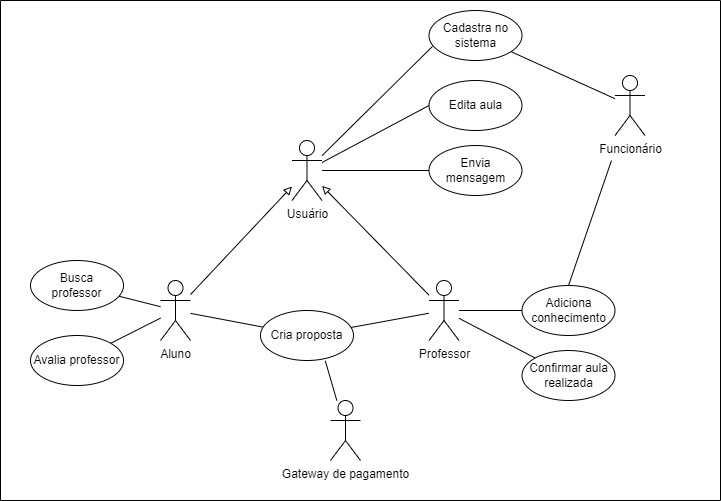

The diagram above was exported from draw.io. Its source (the exported page's mxGraphModel, read from the mxfile embedded in the PNG):
<mxGraphModel dx="1038" dy="649" grid="1" gridSize="10" guides="1" tooltips="1" connect="1" arrows="1" fold="1" page="1" pageScale="1" pageWidth="827" pageHeight="1169" math="0" shadow="0">
  <root>
    <mxCell id="0" />
    <mxCell id="P7x1aAG1uEEq-M2bQLBf-53" value="Camada sem nome" parent="0" />
    <mxCell id="WYN5qQTcpSI_1NOBr5pN-5" value="" style="swimlane;startSize=0;" parent="P7x1aAG1uEEq-M2bQLBf-53" vertex="1">
      <mxGeometry x="40" y="300" width="720" height="500" as="geometry" />
    </mxCell>
    <mxCell id="1" parent="0" />
    <mxCell id="P7x1aAG1uEEq-M2bQLBf-37" style="edgeStyle=none;rounded=0;orthogonalLoop=1;jettySize=auto;html=1;endArrow=none;endFill=0;" parent="1" source="P7x1aAG1uEEq-M2bQLBf-4" target="WYN5qQTcpSI_1NOBr5pN-2" edge="1">
      <mxGeometry relative="1" as="geometry">
        <mxPoint x="467.08808432663636" y="775.6362832755435" as="targetPoint" />
      </mxGeometry>
    </mxCell>
    <mxCell id="P7x1aAG1uEEq-M2bQLBf-48" style="edgeStyle=none;rounded=0;orthogonalLoop=1;jettySize=auto;html=1;endArrow=none;endFill=0;" parent="1" source="P7x1aAG1uEEq-M2bQLBf-4" edge="1">
      <mxGeometry relative="1" as="geometry">
        <mxPoint x="302.6788104861555" y="626.6371775736936" as="targetPoint" />
      </mxGeometry>
    </mxCell>
    <mxCell id="P7x1aAG1uEEq-M2bQLBf-52" style="edgeStyle=none;rounded=0;orthogonalLoop=1;jettySize=auto;html=1;endArrow=block;endFill=0;" parent="1" source="P7x1aAG1uEEq-M2bQLBf-4" target="P7x1aAG1uEEq-M2bQLBf-21" edge="1">
      <mxGeometry relative="1" as="geometry" />
    </mxCell>
    <mxCell id="jHCxIXiJjiFrRTbHyKds-3" style="rounded=0;orthogonalLoop=1;jettySize=auto;html=1;endArrow=none;endFill=0;" parent="1" source="P7x1aAG1uEEq-M2bQLBf-4" target="WYN5qQTcpSI_1NOBr5pN-3" edge="1">
      <mxGeometry relative="1" as="geometry">
        <mxPoint x="233" y="644" as="sourcePoint" />
        <mxPoint x="252.5429999999999" y="721.6500000000001" as="targetPoint" />
      </mxGeometry>
    </mxCell>
    <mxCell id="P7x1aAG1uEEq-M2bQLBf-4" value="Aluno" style="shape=umlActor;verticalLabelPosition=bottom;verticalAlign=top;html=1;outlineConnect=0;" parent="1" vertex="1">
      <mxGeometry x="200" y="580" width="30" height="60" as="geometry" />
    </mxCell>
    <mxCell id="P7x1aAG1uEEq-M2bQLBf-38" style="edgeStyle=none;rounded=0;orthogonalLoop=1;jettySize=auto;html=1;endArrow=none;endFill=0;" parent="1" source="P7x1aAG1uEEq-M2bQLBf-9" target="P7x1aAG1uEEq-M2bQLBf-23" edge="1">
      <mxGeometry relative="1" as="geometry" />
    </mxCell>
    <mxCell id="P7x1aAG1uEEq-M2bQLBf-39" style="edgeStyle=none;rounded=0;orthogonalLoop=1;jettySize=auto;html=1;endArrow=none;endFill=0;" parent="1" source="P7x1aAG1uEEq-M2bQLBf-9" target="P7x1aAG1uEEq-M2bQLBf-14" edge="1">
      <mxGeometry relative="1" as="geometry" />
    </mxCell>
    <mxCell id="P7x1aAG1uEEq-M2bQLBf-40" style="edgeStyle=none;rounded=0;orthogonalLoop=1;jettySize=auto;html=1;endArrow=none;endFill=0;" parent="1" source="P7x1aAG1uEEq-M2bQLBf-9" edge="1">
      <mxGeometry relative="1" as="geometry">
        <mxPoint x="390.5327629860317" y="626.9648242726221" as="targetPoint" />
      </mxGeometry>
    </mxCell>
    <mxCell id="P7x1aAG1uEEq-M2bQLBf-51" style="edgeStyle=none;rounded=0;orthogonalLoop=1;jettySize=auto;html=1;endArrow=block;endFill=0;" parent="1" source="P7x1aAG1uEEq-M2bQLBf-9" target="P7x1aAG1uEEq-M2bQLBf-21" edge="1">
      <mxGeometry relative="1" as="geometry" />
    </mxCell>
    <mxCell id="P7x1aAG1uEEq-M2bQLBf-9" value="Professor" style="shape=umlActor;verticalLabelPosition=bottom;verticalAlign=top;html=1;outlineConnect=0;" parent="1" vertex="1">
      <mxGeometry x="468.5" y="580" width="30" height="60" as="geometry" />
    </mxCell>
    <mxCell id="P7x1aAG1uEEq-M2bQLBf-47" style="edgeStyle=none;rounded=0;orthogonalLoop=1;jettySize=auto;html=1;endArrow=none;endFill=0;entryX=0.697;entryY=1.008;entryDx=0;entryDy=0;entryPerimeter=0;" parent="1" source="P7x1aAG1uEEq-M2bQLBf-10" target="WYN5qQTcpSI_1NOBr5pN-1" edge="1">
      <mxGeometry relative="1" as="geometry">
        <mxPoint x="346.5" y="660" as="targetPoint" />
      </mxGeometry>
    </mxCell>
    <mxCell id="P7x1aAG1uEEq-M2bQLBf-10" value="Gateway de pagamento" style="shape=umlActor;verticalLabelPosition=bottom;verticalAlign=top;html=1;outlineConnect=0;" parent="1" vertex="1">
      <mxGeometry x="370" y="700" width="30" height="60" as="geometry" />
    </mxCell>
    <mxCell id="P7x1aAG1uEEq-M2bQLBf-46" style="edgeStyle=none;rounded=0;orthogonalLoop=1;jettySize=auto;html=1;endArrow=none;endFill=0;" parent="1" source="P7x1aAG1uEEq-M2bQLBf-11" target="P7x1aAG1uEEq-M2bQLBf-13" edge="1">
      <mxGeometry relative="1" as="geometry" />
    </mxCell>
    <mxCell id="P7x1aAG1uEEq-M2bQLBf-50" style="edgeStyle=none;rounded=0;orthogonalLoop=1;jettySize=auto;html=1;entryX=0.5;entryY=0;entryDx=0;entryDy=0;endArrow=none;endFill=0;" parent="1" target="P7x1aAG1uEEq-M2bQLBf-14" edge="1">
      <mxGeometry relative="1" as="geometry">
        <mxPoint x="651" y="460" as="sourcePoint" />
      </mxGeometry>
    </mxCell>
    <mxCell id="P7x1aAG1uEEq-M2bQLBf-11" value="Funcionário" style="shape=umlActor;verticalLabelPosition=bottom;verticalAlign=top;html=1;outlineConnect=0;" parent="1" vertex="1">
      <mxGeometry x="654.5" y="375" width="30" height="60" as="geometry" />
    </mxCell>
    <mxCell id="P7x1aAG1uEEq-M2bQLBf-13" value="Cadastra no sistema" style="ellipse;whiteSpace=wrap;html=1;" parent="1" vertex="1">
      <mxGeometry x="468.5" y="310" width="93" height="50" as="geometry" />
    </mxCell>
    <mxCell id="P7x1aAG1uEEq-M2bQLBf-14" value="Adiciona&lt;br&gt;conhecimento" style="ellipse;whiteSpace=wrap;html=1;" parent="1" vertex="1">
      <mxGeometry x="561.5" y="585" width="93" height="50" as="geometry" />
    </mxCell>
    <mxCell id="P7x1aAG1uEEq-M2bQLBf-17" value="Edita aula" style="ellipse;whiteSpace=wrap;html=1;" parent="1" vertex="1">
      <mxGeometry x="468.5" y="380" width="93" height="50" as="geometry" />
    </mxCell>
    <mxCell id="P7x1aAG1uEEq-M2bQLBf-43" style="edgeStyle=none;rounded=0;orthogonalLoop=1;jettySize=auto;html=1;endArrow=none;endFill=0;" parent="1" source="P7x1aAG1uEEq-M2bQLBf-21" target="P7x1aAG1uEEq-M2bQLBf-33" edge="1">
      <mxGeometry relative="1" as="geometry" />
    </mxCell>
    <mxCell id="P7x1aAG1uEEq-M2bQLBf-44" style="edgeStyle=none;rounded=0;orthogonalLoop=1;jettySize=auto;html=1;endArrow=none;endFill=0;entryX=0.038;entryY=0.717;entryDx=0;entryDy=0;entryPerimeter=0;" parent="1" source="P7x1aAG1uEEq-M2bQLBf-21" target="P7x1aAG1uEEq-M2bQLBf-13" edge="1">
      <mxGeometry relative="1" as="geometry" />
    </mxCell>
    <mxCell id="P7x1aAG1uEEq-M2bQLBf-45" style="edgeStyle=none;rounded=0;orthogonalLoop=1;jettySize=auto;html=1;endArrow=none;endFill=0;entryX=0;entryY=0.5;entryDx=0;entryDy=0;" parent="1" source="P7x1aAG1uEEq-M2bQLBf-21" target="P7x1aAG1uEEq-M2bQLBf-17" edge="1">
      <mxGeometry relative="1" as="geometry" />
    </mxCell>
    <mxCell id="P7x1aAG1uEEq-M2bQLBf-21" value="Usuário" style="shape=umlActor;verticalLabelPosition=bottom;verticalAlign=top;html=1;outlineConnect=0;" parent="1" vertex="1">
      <mxGeometry x="331.5" y="440" width="30" height="60" as="geometry" />
    </mxCell>
    <mxCell id="P7x1aAG1uEEq-M2bQLBf-23" value="Confirmar aula realizada" style="ellipse;whiteSpace=wrap;html=1;" parent="1" vertex="1">
      <mxGeometry x="561.5" y="650" width="93" height="50" as="geometry" />
    </mxCell>
    <mxCell id="P7x1aAG1uEEq-M2bQLBf-33" value="Envia mensagem" style="ellipse;whiteSpace=wrap;html=1;" parent="1" vertex="1">
      <mxGeometry x="468.5" y="445" width="93" height="50" as="geometry" />
    </mxCell>
    <mxCell id="WYN5qQTcpSI_1NOBr5pN-1" value="Cria proposta" style="ellipse;whiteSpace=wrap;html=1;" parent="1" vertex="1">
      <mxGeometry x="300" y="610" width="93" height="50" as="geometry" />
    </mxCell>
    <mxCell id="WYN5qQTcpSI_1NOBr5pN-2" value="Busca&lt;br&gt;professor" style="ellipse;whiteSpace=wrap;html=1;" parent="1" vertex="1">
      <mxGeometry x="70" y="560" width="93" height="50" as="geometry" />
    </mxCell>
    <mxCell id="WYN5qQTcpSI_1NOBr5pN-3" value="Avalia professor" style="ellipse;whiteSpace=wrap;html=1;" parent="1" vertex="1">
      <mxGeometry x="70" y="635" width="93" height="50" as="geometry" />
    </mxCell>
  </root>
</mxGraphModel>